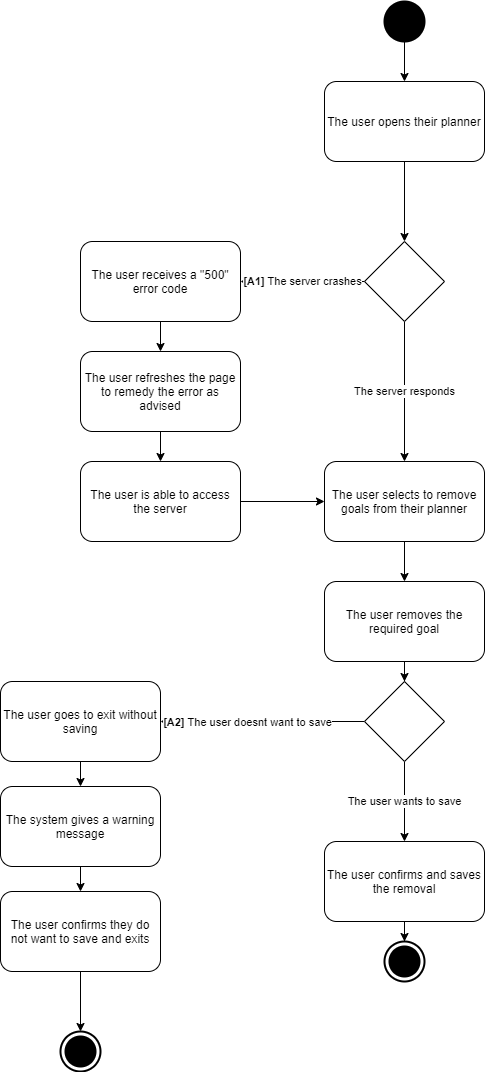

The diagram above was exported from draw.io. Its source (the exported page's mxGraphModel, read from the mxfile embedded in the PNG):
<mxGraphModel dx="1422" dy="1874" grid="1" gridSize="10" guides="1" tooltips="1" connect="1" arrows="1" fold="1" page="1" pageScale="1" pageWidth="827" pageHeight="1169" math="0" shadow="0">
  <root>
    <mxCell id="0" />
    <mxCell id="1" parent="0" />
    <mxCell id="IxCxUqveKYeum0EM9UGH-27" style="edgeStyle=orthogonalEdgeStyle;rounded=0;orthogonalLoop=1;jettySize=auto;html=1;entryX=0.5;entryY=0;entryDx=0;entryDy=0;" parent="1" source="IxCxUqveKYeum0EM9UGH-2" target="IxCxUqveKYeum0EM9UGH-5" edge="1">
      <mxGeometry relative="1" as="geometry" />
    </mxCell>
    <mxCell id="IxCxUqveKYeum0EM9UGH-2" value="The user goes to exit without saving" style="shape=rect;html=1;rounded=1;whiteSpace=wrap;align=center;" parent="1" vertex="1">
      <mxGeometry x="10" y="400" width="160" height="80" as="geometry" />
    </mxCell>
    <mxCell id="IxCxUqveKYeum0EM9UGH-20" style="edgeStyle=orthogonalEdgeStyle;rounded=0;orthogonalLoop=1;jettySize=auto;html=1;entryX=0.5;entryY=0;entryDx=0;entryDy=0;" parent="1" source="IxCxUqveKYeum0EM9UGH-3" target="IxCxUqveKYeum0EM9UGH-4" edge="1">
      <mxGeometry relative="1" as="geometry" />
    </mxCell>
    <mxCell id="IxCxUqveKYeum0EM9UGH-3" value="The user receives a &quot;500&quot; error code" style="shape=rect;html=1;rounded=1;whiteSpace=wrap;align=center;" parent="1" vertex="1">
      <mxGeometry x="90" y="-40" width="160" height="80" as="geometry" />
    </mxCell>
    <mxCell id="IxCxUqveKYeum0EM9UGH-21" style="edgeStyle=orthogonalEdgeStyle;rounded=0;orthogonalLoop=1;jettySize=auto;html=1;entryX=0.5;entryY=0;entryDx=0;entryDy=0;" parent="1" source="IxCxUqveKYeum0EM9UGH-4" target="IxCxUqveKYeum0EM9UGH-7" edge="1">
      <mxGeometry relative="1" as="geometry" />
    </mxCell>
    <mxCell id="IxCxUqveKYeum0EM9UGH-4" value="The user refreshes the page to remedy the error as advised" style="shape=rect;html=1;rounded=1;whiteSpace=wrap;align=center;" parent="1" vertex="1">
      <mxGeometry x="90" y="70" width="160" height="80" as="geometry" />
    </mxCell>
    <mxCell id="IxCxUqveKYeum0EM9UGH-28" style="edgeStyle=orthogonalEdgeStyle;rounded=0;orthogonalLoop=1;jettySize=auto;html=1;entryX=0.5;entryY=0;entryDx=0;entryDy=0;" parent="1" source="IxCxUqveKYeum0EM9UGH-5" target="IxCxUqveKYeum0EM9UGH-6" edge="1">
      <mxGeometry relative="1" as="geometry" />
    </mxCell>
    <mxCell id="IxCxUqveKYeum0EM9UGH-5" value="The system gives a warning message" style="shape=rect;html=1;rounded=1;whiteSpace=wrap;align=center;" parent="1" vertex="1">
      <mxGeometry x="10" y="505" width="160" height="80" as="geometry" />
    </mxCell>
    <mxCell id="IxCxUqveKYeum0EM9UGH-29" style="edgeStyle=orthogonalEdgeStyle;rounded=0;orthogonalLoop=1;jettySize=auto;html=1;entryX=0.5;entryY=0;entryDx=0;entryDy=0;entryPerimeter=0;" parent="1" source="IxCxUqveKYeum0EM9UGH-6" target="IxCxUqveKYeum0EM9UGH-15" edge="1">
      <mxGeometry relative="1" as="geometry" />
    </mxCell>
    <mxCell id="IxCxUqveKYeum0EM9UGH-6" value="The user confirms they do not want to save and exits" style="shape=rect;html=1;rounded=1;whiteSpace=wrap;align=center;" parent="1" vertex="1">
      <mxGeometry x="10" y="610" width="160" height="80" as="geometry" />
    </mxCell>
    <mxCell id="IxCxUqveKYeum0EM9UGH-22" style="edgeStyle=orthogonalEdgeStyle;rounded=0;orthogonalLoop=1;jettySize=auto;html=1;" parent="1" source="IxCxUqveKYeum0EM9UGH-7" target="IxCxUqveKYeum0EM9UGH-10" edge="1">
      <mxGeometry relative="1" as="geometry" />
    </mxCell>
    <mxCell id="IxCxUqveKYeum0EM9UGH-7" value="The user is able to access the server" style="shape=rect;html=1;rounded=1;whiteSpace=wrap;align=center;" parent="1" vertex="1">
      <mxGeometry x="90" y="180" width="160" height="80" as="geometry" />
    </mxCell>
    <mxCell id="IxCxUqveKYeum0EM9UGH-30" style="edgeStyle=orthogonalEdgeStyle;rounded=0;orthogonalLoop=1;jettySize=auto;html=1;entryX=0.5;entryY=0;entryDx=0;entryDy=0;entryPerimeter=0;" parent="1" source="IxCxUqveKYeum0EM9UGH-8" target="IxCxUqveKYeum0EM9UGH-14" edge="1">
      <mxGeometry relative="1" as="geometry" />
    </mxCell>
    <mxCell id="IxCxUqveKYeum0EM9UGH-8" value="The user confirms and saves the removal" style="shape=rect;html=1;rounded=1;whiteSpace=wrap;align=center;" parent="1" vertex="1">
      <mxGeometry x="334" y="560" width="160" height="80" as="geometry" />
    </mxCell>
    <mxCell id="IxCxUqveKYeum0EM9UGH-24" style="edgeStyle=orthogonalEdgeStyle;rounded=0;orthogonalLoop=1;jettySize=auto;html=1;" parent="1" source="IxCxUqveKYeum0EM9UGH-9" target="IxCxUqveKYeum0EM9UGH-12" edge="1">
      <mxGeometry relative="1" as="geometry" />
    </mxCell>
    <mxCell id="IxCxUqveKYeum0EM9UGH-9" value="The user removes the required goal" style="shape=rect;html=1;rounded=1;whiteSpace=wrap;align=center;" parent="1" vertex="1">
      <mxGeometry x="334" y="300" width="160" height="80" as="geometry" />
    </mxCell>
    <mxCell id="IxCxUqveKYeum0EM9UGH-23" style="edgeStyle=orthogonalEdgeStyle;rounded=0;orthogonalLoop=1;jettySize=auto;html=1;entryX=0.5;entryY=0;entryDx=0;entryDy=0;" parent="1" source="IxCxUqveKYeum0EM9UGH-10" target="IxCxUqveKYeum0EM9UGH-9" edge="1">
      <mxGeometry relative="1" as="geometry" />
    </mxCell>
    <mxCell id="IxCxUqveKYeum0EM9UGH-10" value="The user selects to remove goals from their planner" style="shape=rect;html=1;rounded=1;whiteSpace=wrap;align=center;" parent="1" vertex="1">
      <mxGeometry x="334" y="180" width="160" height="80" as="geometry" />
    </mxCell>
    <mxCell id="IxCxUqveKYeum0EM9UGH-18" style="edgeStyle=orthogonalEdgeStyle;rounded=0;orthogonalLoop=1;jettySize=auto;html=1;entryX=0.5;entryY=0;entryDx=0;entryDy=0;" parent="1" source="IxCxUqveKYeum0EM9UGH-11" target="IxCxUqveKYeum0EM9UGH-13" edge="1">
      <mxGeometry relative="1" as="geometry" />
    </mxCell>
    <mxCell id="IxCxUqveKYeum0EM9UGH-11" value="The user opens their planner" style="shape=rect;html=1;rounded=1;whiteSpace=wrap;align=center;" parent="1" vertex="1">
      <mxGeometry x="334" y="-200" width="160" height="80" as="geometry" />
    </mxCell>
    <mxCell id="IxCxUqveKYeum0EM9UGH-25" style="edgeStyle=orthogonalEdgeStyle;rounded=0;orthogonalLoop=1;jettySize=auto;html=1;entryX=1;entryY=0.5;entryDx=0;entryDy=0;" parent="1" source="IxCxUqveKYeum0EM9UGH-12" target="IxCxUqveKYeum0EM9UGH-2" edge="1">
      <mxGeometry relative="1" as="geometry" />
    </mxCell>
    <mxCell id="IxCxUqveKYeum0EM9UGH-32" value="&lt;b&gt;[A2] &lt;/b&gt;The user doesnt want to save" style="edgeLabel;html=1;align=center;verticalAlign=middle;resizable=0;points=[];" parent="IxCxUqveKYeum0EM9UGH-25" vertex="1" connectable="0">
      <mxGeometry x="0.1613" relative="1" as="geometry">
        <mxPoint as="offset" />
      </mxGeometry>
    </mxCell>
    <mxCell id="IxCxUqveKYeum0EM9UGH-26" value="The user wants to save" style="edgeStyle=orthogonalEdgeStyle;rounded=0;orthogonalLoop=1;jettySize=auto;html=1;entryX=0.5;entryY=0;entryDx=0;entryDy=0;" parent="1" source="IxCxUqveKYeum0EM9UGH-12" target="IxCxUqveKYeum0EM9UGH-8" edge="1">
      <mxGeometry relative="1" as="geometry" />
    </mxCell>
    <mxCell id="IxCxUqveKYeum0EM9UGH-12" value="" style="rhombus;whiteSpace=wrap;html=1;" parent="1" vertex="1">
      <mxGeometry x="374" y="400" width="80" height="80" as="geometry" />
    </mxCell>
    <mxCell id="IxCxUqveKYeum0EM9UGH-19" value="[A1]&lt;span style=&quot;font-weight: normal&quot;&gt;&amp;nbsp;The server crashes&lt;/span&gt;" style="edgeStyle=orthogonalEdgeStyle;rounded=0;orthogonalLoop=1;jettySize=auto;html=1;entryX=1;entryY=0.5;entryDx=0;entryDy=0;fontStyle=1" parent="1" source="IxCxUqveKYeum0EM9UGH-13" target="IxCxUqveKYeum0EM9UGH-3" edge="1">
      <mxGeometry relative="1" as="geometry" />
    </mxCell>
    <mxCell id="IxCxUqveKYeum0EM9UGH-31" value="The server responds" style="edgeStyle=orthogonalEdgeStyle;rounded=0;orthogonalLoop=1;jettySize=auto;html=1;entryX=0.5;entryY=0;entryDx=0;entryDy=0;" parent="1" source="IxCxUqveKYeum0EM9UGH-13" target="IxCxUqveKYeum0EM9UGH-10" edge="1">
      <mxGeometry relative="1" as="geometry">
        <mxPoint x="414" y="120" as="targetPoint" />
      </mxGeometry>
    </mxCell>
    <mxCell id="IxCxUqveKYeum0EM9UGH-13" value="" style="rhombus;whiteSpace=wrap;html=1;" parent="1" vertex="1">
      <mxGeometry x="374" y="-40" width="80" height="80" as="geometry" />
    </mxCell>
    <mxCell id="IxCxUqveKYeum0EM9UGH-14" value="" style="html=1;shape=mxgraph.sysml.actFinal;strokeWidth=2;verticalLabelPosition=bottom;verticalAlignment=top;" parent="1" vertex="1">
      <mxGeometry x="394" y="660" width="40" height="40" as="geometry" />
    </mxCell>
    <mxCell id="IxCxUqveKYeum0EM9UGH-15" value="" style="html=1;shape=mxgraph.sysml.actFinal;strokeWidth=2;verticalLabelPosition=bottom;verticalAlignment=top;" parent="1" vertex="1">
      <mxGeometry x="70" y="750" width="40" height="40" as="geometry" />
    </mxCell>
    <mxCell id="IxCxUqveKYeum0EM9UGH-17" style="edgeStyle=orthogonalEdgeStyle;rounded=0;orthogonalLoop=1;jettySize=auto;html=1;entryX=0.5;entryY=0;entryDx=0;entryDy=0;" parent="1" source="IxCxUqveKYeum0EM9UGH-16" target="IxCxUqveKYeum0EM9UGH-11" edge="1">
      <mxGeometry relative="1" as="geometry" />
    </mxCell>
    <mxCell id="IxCxUqveKYeum0EM9UGH-16" value="" style="shape=ellipse;html=1;fillColor=#000000;strokeWidth=2;verticalLabelPosition=bottom;verticalAlignment=top;perimeter=ellipsePerimeter;" parent="1" vertex="1">
      <mxGeometry x="394" y="-280" width="40" height="40" as="geometry" />
    </mxCell>
  </root>
</mxGraphModel>